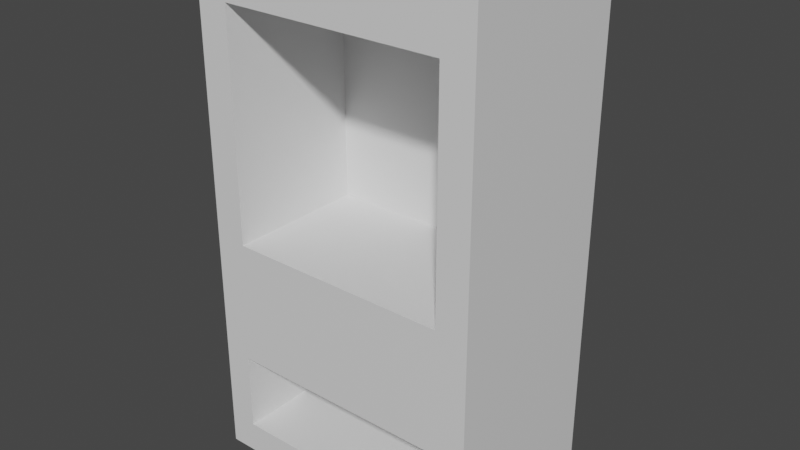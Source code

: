 # Source: vending_machine.blend  (saved by Blender 2.80.75; exported with 4.5.12 LTS)
import bpy
from mathutils import Matrix  # noqa: F401  (used for matrix-valued properties, if any)

bpy.ops.wm.read_factory_settings(use_empty=True)
scene = bpy.context.scene
scene.name = 'Scene'

# ---- collections
col_collection = bpy.data.collections.new('Collection'); scene.collection.children.link(col_collection)

# ---- materials (node trees are filled in below, after node groups)
mat_material = bpy.data.materials.new('Material')
mat_material.alpha_threshold = 0.0
mat_material.use_transparent_shadow = False
mat_material.line_color = (0.0, 0.0, 0.0, 1.0)

# ---- material node trees
mat_material.use_nodes = True; mat_material.node_tree.nodes.clear()
_N = mat_material.node_tree.nodes; _L = mat_material.node_tree.links
n0 = _N.new('ShaderNodeOutputMaterial'); n0.name = 'Material Output'; n0.location = (300, 300)
n1 = _N.new('ShaderNodeBsdfPrincipled'); n1.name = 'Principled BSDF'; n1.location = (10, 300)
n1.distribution = 'GGX'
n1.subsurface_method = 'BURLEY'
n1.inputs[2].default_value = 0.4
n1.inputs[3].default_value = 1.45
n1.inputs[27].default_value = (0.0, 0.0, 0.0, 1.0)
n1.inputs[28].default_value = 1.0
_L.new(n1.outputs[0], n0.inputs[0])
n0.is_active_output = True

# ---- world
world_world = bpy.data.worlds.new('World'); scene.world = world_world
world_world.use_nodes = True; world_world.node_tree.nodes.clear()
_N = world_world.node_tree.nodes; _L = world_world.node_tree.links
n0 = _N.new('ShaderNodeOutputWorld'); n0.name = 'World Output'; n0.location = (300, 300)
n1 = _N.new('ShaderNodeBackground'); n1.name = 'Background'; n1.location = (10, 300)
n1.inputs[0].default_value = (0.05088, 0.05088, 0.05088, 1.0)
_L.new(n1.outputs[0], n0.inputs[0])
n0.is_active_output = True
world_world.color = (0.05088, 0.05088, 0.05088)
world_world.use_sun_shadow = False
world_world.sun_shadow_jitter_overblur = 0.0

# ---- meshes
me_cube = bpy.data.meshes.new('Cube')
me_cube.from_pydata([(-1.301, 0.6038, 2.759), (-1.301, 0.6038, 5.4), (1.301, 0.6038, 2.759), (1.301, 0.6038, 5.4), (1.347, 0.4397, 1.305), (1.347, 0.4397, 0.39), (-1.347, 0.4397, 1.305), (-1.347, 0.4397, 0.39), (1.674, 1.052, 6.026), (1.674, 1.052, 0.01625), (1.674, -1.052, 6.026), (1.674, -1.052, 0.01625), (-1.674, 1.052, 6.026), (-1.674, 1.052, 0.01625), (-1.674, -1.052, 6.026), (-1.674, -1.052, 0.01625), (1.347, -1.052, 1.305), (1.347, -1.052, 0.39), (-1.347, -1.052, 1.305), (-1.347, -1.052, 0.39), (-1.347, -1.052, 0.6039), (1.301, -1.052, 5.4), (1.301, -1.052, 2.759), (-1.301, -1.052, 2.759), (-1.301, -1.052, 5.4), (1.301, -1.052, 3.061)], [], [(0, 2, 3, 1), (2, 22, 25, 21, 3), (0, 23, 22, 2), (3, 21, 24, 1), (4, 16, 18, 6), (7, 19, 17, 5), (5, 17, 16, 4), (7, 5, 4, 6), (8, 12, 14, 10), (11, 16, 17, 19, 20, 15), (15, 14, 12, 13), (13, 9, 11, 15), (9, 8, 10, 11), (13, 12, 8, 9), (19, 7, 6, 18, 20), (15, 20, 18, 16, 11, 10, 25, 22, 23), (23, 0, 1, 24), (23, 24, 21, 25, 10, 14, 15)])
_uv = me_cube.uv_layers.new(name='UVMap')
_uv.uv.foreach_set('vector', [0.375, 0.25, 0.375, 0.5, 0.625, 0.5, 0.625, 0.25, 0.375, 0.5, 0.375, 0.7214, 0.4036, 0.7214, 0.625, 0.7214, 0.625, 0.5, 0.125, 0.5, 0.125, 0.7214, 0.375, 0.7214, 0.375, 0.5, 0.625, 0.5, 0.625, 0.7214, 0.875, 0.7214, 0.875, 0.5, 0.375, 0.0, 0.375, 0.2204, 0.625, 0.2204, 0.625, 0.0, 0.375, 0.75, 0.375, 0.9704, 0.625, 0.9704, 0.625, 0.75, 0.125, 0.5, 0.125, 0.7204, 0.375, 0.7204, 0.375, 0.5, 0.625, 0.5, 0.625, 0.75, 0.875, 0.75, 0.875, 0.5, 0.375, 0.0, 0.625, 0.0, 0.625, 0.25, 0.375, 0.25, 0.375, 0.25, 0.4286, 0.2744, 0.3905, 0.2744, 0.3905, 0.4756, 0.3994, 0.4756, 0.375, 0.5, 0.375, 0.5, 0.625, 0.5, 0.625, 0.75, 0.375, 0.75, 0.375, 0.75, 0.625, 0.75, 0.625, 1.0, 0.375, 1.0, 0.125, 0.5, 0.375, 0.5, 0.375, 0.75, 0.125, 0.75, 0.625, 0.5, 0.875, 0.5, 0.875, 0.75, 0.625, 0.75, 0.375, 0.5296, 0.375, 0.75, 0.625, 0.75, 0.625, 0.5296, 0.4334, 0.5296, 0.375, 0.5, 0.3994, 0.4756, 0.4286, 0.4756, 0.4286, 0.2744, 0.375, 0.25, 0.625, 0.25, 0.5017, 0.2779, 0.4891, 0.2779, 0.4891, 0.4721, 0.375, 0.02857, 0.375, 0.25, 0.625, 0.25, 0.625, 0.02857, 0.4891, 0.4721, 0.5989, 0.4721, 0.5989, 0.2779, 0.5017, 0.2779, 0.625, 0.25, 0.625, 0.5, 0.375, 0.5])
me_cube.materials.append(mat_material)
me_cube.use_remesh_preserve_volume = False
me_cube.use_remesh_preserve_attributes = False
me_cube.use_mirror_vertex_groups = False
me_cube.update()

# ---- objects
ob_cube = bpy.data.objects.new('Cube', me_cube)

# ---- transforms, parenting, visibility, modifiers, constraints
ob_cube.location = (0.0, 0.0, 0.0)
ob_cube.lock_rotations_4d = False
ob_cube.empty_display_type = 'ARROWS'
ob_cube.lineart.crease_threshold = 0.0

# ---- collection membership
col_collection.objects.link(ob_cube)

# ---- scene / render settings (as saved in the file)
scene.frame_start = 1; scene.frame_end = 250; scene.frame_set(1)
scene.render.engine = 'BLENDER_EEVEE_NEXT'
scene.cycles.use_denoising = False
scene.cycles.samples = 128
scene.cycles.sampling_pattern = 'TABULATED_SOBOL'
scene.cycles.use_adaptive_sampling = False
scene.cycles.use_light_tree = False
scene.view_settings.view_transform = 'Filmic'
bpy.context.view_layer.update()

# ---- added for rendering (the .blend has no active camera and no usable light): camera, sun
cam_auto = bpy.data.cameras.new('AutoCamera')
cam_auto.lens = 50.0
cam_auto.sensor_width = 36.0
cam_auto.clip_end = 1000.0
ob_auto_camera = bpy.data.objects.new('AutoCamera', cam_auto)
scene.collection.objects.link(ob_auto_camera)
ob_auto_camera.location = (6.65626, -7.98752, 8.34621)
ob_auto_camera.rotation_euler = (1.09748, -7.21219e-08, 0.694738)
scene.camera = ob_auto_camera
light_auto_sun = bpy.data.lights.new('AutoSun', 'SUN')
light_auto_sun.energy = 3.0
light_auto_sun.angle = 0.0523599
ob_auto_sun = bpy.data.objects.new('AutoSun', light_auto_sun)
scene.collection.objects.link(ob_auto_sun)
ob_auto_sun.rotation_euler = (0.872665, 0.174533, 0.523599)
bpy.context.view_layer.update()
